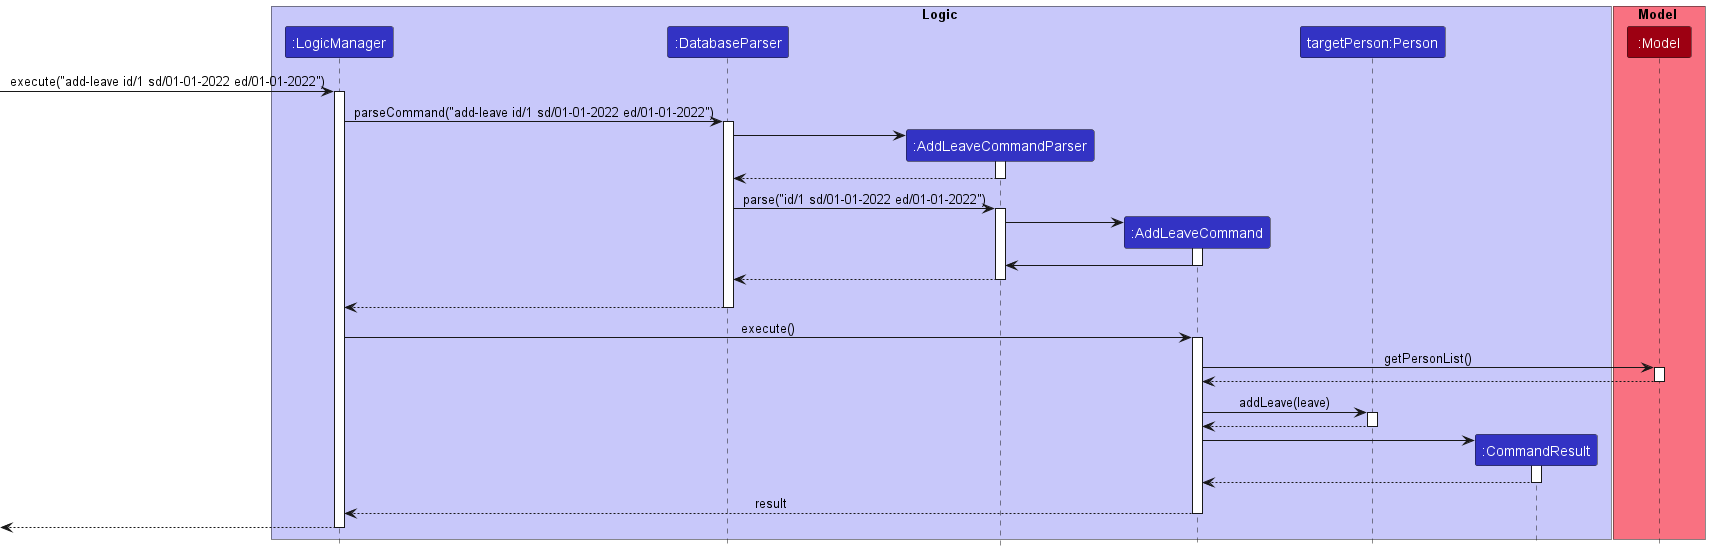

The diagram above was rendered by PlantUML. Its source (embedded in the PNG):
@startuml
!include style.puml

box Logic LOGIC_COLOR_T1
participant ":LogicManager" as LogicManager LOGIC_COLOR
participant ":DatabaseParser" as DatabaseParser LOGIC_COLOR
participant ":AddLeaveCommandParser" as AddLeaveCommandParser LOGIC_COLOR
participant ":AddLeaveCommand" as AddLeaveCommand LOGIC_COLOR
participant "targetPerson:Person" as person LOGIC_COLOR
participant ":CommandResult" as CommandResult LOGIC_COLOR
end box

box Model MODEL_COLOR_T1
participant ":Model" as Model MODEL_COLOR
end box

[-> LogicManager : execute("add-leave id/1 sd/01-01-2022 ed/01-01-2022")
activate LogicManager

LogicManager -> DatabaseParser : parseCommand("add-leave id/1 sd/01-01-2022 ed/01-01-2022")
activate DatabaseParser

create AddLeaveCommandParser
DatabaseParser -> AddLeaveCommandParser
activate AddLeaveCommandParser

AddLeaveCommandParser --> DatabaseParser
deactivate AddLeaveCommandParser

DatabaseParser -> AddLeaveCommandParser : parse("id/1 sd/01-01-2022 ed/01-01-2022")
activate AddLeaveCommandParser

create AddLeaveCommand
AddLeaveCommandParser -> AddLeaveCommand
activate AddLeaveCommand

AddLeaveCommand -> AddLeaveCommandParser
deactivate AddLeaveCommand

AddLeaveCommandParser --> DatabaseParser
deactivate AddLeaveCommandParser
'Hidden arrow to position the destroy marker below the end of the activation bar.
AddLeaveCommandParser -[hidden]-> DatabaseParser

DatabaseParser --> LogicManager
deactivate DatabaseParser

LogicManager -> AddLeaveCommand : execute()
activate AddLeaveCommand

AddLeaveCommand -> Model : getPersonList()
activate Model

Model --> AddLeaveCommand
deactivate Model




AddLeaveCommand -> person : addLeave(leave)
activate person
person --> AddLeaveCommand
deactivate person

create CommandResult
AddLeaveCommand -> CommandResult
activate CommandResult

CommandResult --> AddLeaveCommand
deactivate CommandResult

AddLeaveCommand --> LogicManager : result
deactivate AddLeaveCommand
[<--LogicManager
deactivate LogicManager
@enduml